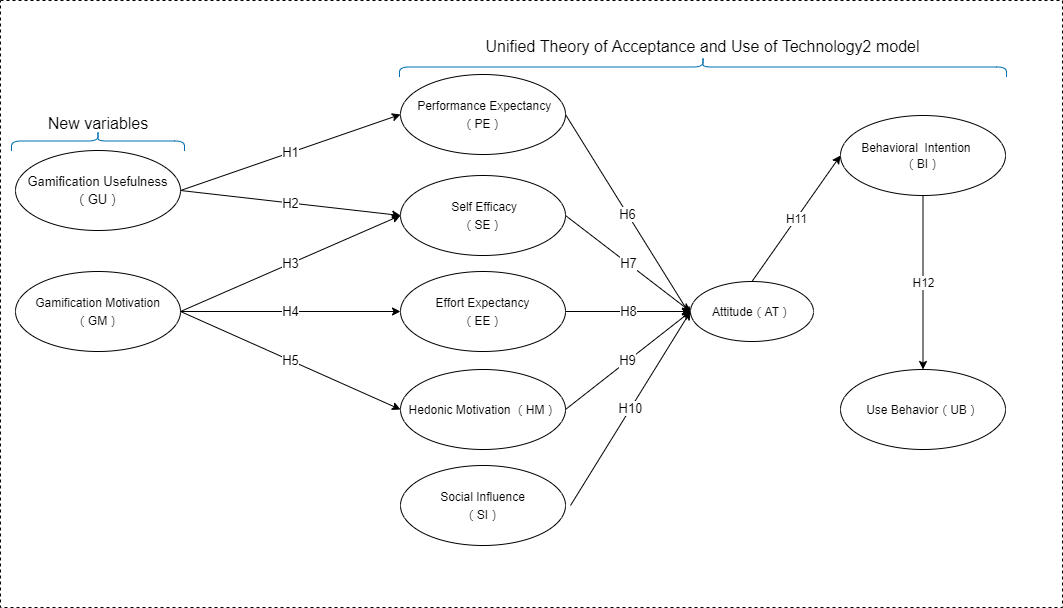

The diagram above was exported from draw.io. Its source (the exported page's mxGraphModel, read from the mxfile embedded in the PNG):
<mxGraphModel dx="1422" dy="822" grid="0" gridSize="10" guides="1" tooltips="1" connect="1" arrows="1" fold="1" page="1" pageScale="1" pageWidth="1169" pageHeight="827" background="none" math="0" shadow="0">
  <root>
    <mxCell id="0" />
    <mxCell id="1" parent="0" />
    <mxCell id="M5pwZ-Gg1JWB_cBAxmhR-7" value="" style="rounded=0;whiteSpace=wrap;html=1;fontSize=15;dashed=1;" parent="1" vertex="1">
      <mxGeometry x="65" y="196" width="1062" height="607" as="geometry" />
    </mxCell>
    <mxCell id="Zeq0rWXAbyBiRXFbGb7i-3" value="&lt;p style=&quot;line-height: 140%&quot;&gt;&lt;span style=&quot;font-size: 13px&quot;&gt;Gamification Usefulness&lt;/span&gt;&lt;br style=&quot;font-size: 13px&quot;&gt;&lt;span style=&quot;font-size: 13px&quot;&gt;（GU）&lt;/span&gt;&lt;/p&gt;" style="ellipse;whiteSpace=wrap;html=1;spacingBottom=0;fontSize=13;fontStyle=0;" parent="1" vertex="1">
      <mxGeometry x="80" y="346" width="165" height="80" as="geometry" />
    </mxCell>
    <mxCell id="Zeq0rWXAbyBiRXFbGb7i-5" value="&lt;p style=&quot;line-height: 140%&quot;&gt;&lt;span style=&quot;font-size: 12px&quot;&gt;Gamification Motivation&lt;/span&gt;&lt;br style=&quot;font-size: 12px&quot;&gt;&lt;span style=&quot;font-size: 12px&quot;&gt;（GM）&lt;/span&gt;&lt;br&gt;&lt;/p&gt;" style="ellipse;whiteSpace=wrap;html=1;spacingBottom=0;fontSize=13;fontStyle=0;" parent="1" vertex="1">
      <mxGeometry x="80" y="467" width="165" height="80" as="geometry" />
    </mxCell>
    <mxCell id="Zeq0rWXAbyBiRXFbGb7i-6" value="&lt;p style=&quot;line-height: 140%&quot;&gt;&lt;span style=&quot;font-size: 12px&quot;&gt;Attitude（AT）&lt;/span&gt;&lt;br&gt;&lt;/p&gt;" style="ellipse;whiteSpace=wrap;html=1;spacingBottom=0;fontSize=13;fontStyle=0;" parent="1" vertex="1">
      <mxGeometry x="755" y="477" width="123" height="60" as="geometry" />
    </mxCell>
    <mxCell id="Zeq0rWXAbyBiRXFbGb7i-8" value="&lt;p style=&quot;line-height: 140%&quot;&gt;&lt;span style=&quot;font-size: 12px&quot;&gt;&amp;nbsp;Performance Expectancy（PE）&lt;/span&gt;&lt;br&gt;&lt;/p&gt;" style="ellipse;whiteSpace=wrap;html=1;spacingBottom=0;fontSize=13;fontStyle=0;" parent="1" vertex="1">
      <mxGeometry x="465" y="270" width="165" height="80" as="geometry" />
    </mxCell>
    <mxCell id="Zeq0rWXAbyBiRXFbGb7i-9" value="&lt;p style=&quot;line-height: 140%&quot;&gt;&lt;span style=&quot;font-size: 12px&quot;&gt;&amp;nbsp;Self Efficacy&lt;/span&gt;&lt;br style=&quot;font-size: 12px&quot;&gt;&lt;span style=&quot;font-size: 12px&quot;&gt;（SE）&lt;/span&gt;&lt;br&gt;&lt;/p&gt;" style="ellipse;whiteSpace=wrap;html=1;spacingBottom=0;fontSize=13;fontStyle=0;" parent="1" vertex="1">
      <mxGeometry x="465" y="371" width="165" height="80" as="geometry" />
    </mxCell>
    <mxCell id="Zeq0rWXAbyBiRXFbGb7i-10" value="&lt;p style=&quot;line-height: 140%&quot;&gt;&lt;span style=&quot;font-size: 12px&quot;&gt;Effort Expectancy&lt;/span&gt;&lt;br style=&quot;font-size: 12px&quot;&gt;&lt;span style=&quot;font-size: 12px&quot;&gt;（EE）&lt;/span&gt;&lt;br&gt;&lt;/p&gt;" style="ellipse;whiteSpace=wrap;html=1;spacingBottom=0;fontSize=13;fontStyle=0;" parent="1" vertex="1">
      <mxGeometry x="465" y="467" width="165" height="80" as="geometry" />
    </mxCell>
    <mxCell id="Zeq0rWXAbyBiRXFbGb7i-11" value="&lt;p style=&quot;line-height: 140%&quot;&gt;&lt;span style=&quot;font-size: 12px&quot;&gt;Hedonic Motivation （HM）&lt;/span&gt;&lt;br&gt;&lt;/p&gt;" style="ellipse;whiteSpace=wrap;html=1;spacingBottom=0;fontSize=13;fontStyle=0;" parent="1" vertex="1">
      <mxGeometry x="465" y="565" width="165" height="80" as="geometry" />
    </mxCell>
    <mxCell id="Zeq0rWXAbyBiRXFbGb7i-12" value="&lt;p style=&quot;line-height: 140%&quot;&gt;&lt;span style=&quot;font-size: 12px&quot;&gt;Social Influence&lt;/span&gt;&lt;br style=&quot;font-size: 12px&quot;&gt;&lt;span style=&quot;font-size: 12px&quot;&gt;（SI）&lt;/span&gt;&lt;br&gt;&lt;/p&gt;" style="ellipse;whiteSpace=wrap;html=1;spacingBottom=0;fontSize=13;fontStyle=0;" parent="1" vertex="1">
      <mxGeometry x="465" y="661" width="165" height="80" as="geometry" />
    </mxCell>
    <mxCell id="Zeq0rWXAbyBiRXFbGb7i-13" value="H1" style="endArrow=classic;html=1;fontSize=13;exitX=1;exitY=0.5;exitDx=0;exitDy=0;entryX=0;entryY=0.5;entryDx=0;entryDy=0;" parent="1" source="Zeq0rWXAbyBiRXFbGb7i-3" target="Zeq0rWXAbyBiRXFbGb7i-8" edge="1">
      <mxGeometry width="50" height="50" relative="1" as="geometry">
        <mxPoint x="375" y="361" as="sourcePoint" />
        <mxPoint x="425" y="311" as="targetPoint" />
      </mxGeometry>
    </mxCell>
    <mxCell id="Zeq0rWXAbyBiRXFbGb7i-14" value="H2" style="endArrow=classic;html=1;fontSize=13;entryX=0;entryY=0.5;entryDx=0;entryDy=0;exitX=1;exitY=0.5;exitDx=0;exitDy=0;" parent="1" source="Zeq0rWXAbyBiRXFbGb7i-3" target="Zeq0rWXAbyBiRXFbGb7i-9" edge="1">
      <mxGeometry width="50" height="50" relative="1" as="geometry">
        <mxPoint x="295" y="561" as="sourcePoint" />
        <mxPoint x="345" y="511" as="targetPoint" />
      </mxGeometry>
    </mxCell>
    <mxCell id="Zeq0rWXAbyBiRXFbGb7i-15" value="H3" style="endArrow=classic;html=1;fontSize=13;exitX=1;exitY=0.5;exitDx=0;exitDy=0;" parent="1" source="Zeq0rWXAbyBiRXFbGb7i-5" edge="1">
      <mxGeometry width="50" height="50" relative="1" as="geometry">
        <mxPoint x="285" y="471" as="sourcePoint" />
        <mxPoint x="465" y="411" as="targetPoint" />
      </mxGeometry>
    </mxCell>
    <mxCell id="Zeq0rWXAbyBiRXFbGb7i-17" value="H4" style="endArrow=classic;html=1;fontSize=13;exitX=1;exitY=0.5;exitDx=0;exitDy=0;entryX=0;entryY=0.5;entryDx=0;entryDy=0;" parent="1" source="Zeq0rWXAbyBiRXFbGb7i-5" target="Zeq0rWXAbyBiRXFbGb7i-10" edge="1">
      <mxGeometry width="50" height="50" relative="1" as="geometry">
        <mxPoint x="345" y="661" as="sourcePoint" />
        <mxPoint x="395" y="611" as="targetPoint" />
      </mxGeometry>
    </mxCell>
    <mxCell id="Zeq0rWXAbyBiRXFbGb7i-18" value="H5" style="endArrow=classic;html=1;fontSize=13;exitX=1;exitY=0.5;exitDx=0;exitDy=0;entryX=0;entryY=0.5;entryDx=0;entryDy=0;" parent="1" source="Zeq0rWXAbyBiRXFbGb7i-5" target="Zeq0rWXAbyBiRXFbGb7i-11" edge="1">
      <mxGeometry width="50" height="50" relative="1" as="geometry">
        <mxPoint x="255" y="517" as="sourcePoint" />
        <mxPoint x="475" y="421" as="targetPoint" />
      </mxGeometry>
    </mxCell>
    <mxCell id="Zeq0rWXAbyBiRXFbGb7i-19" value="H10" style="endArrow=classic;html=1;fontSize=13;entryX=0;entryY=0.5;entryDx=0;entryDy=0;" parent="1" target="Zeq0rWXAbyBiRXFbGb7i-6" edge="1">
      <mxGeometry width="50" height="50" relative="1" as="geometry">
        <mxPoint x="635" y="701" as="sourcePoint" />
        <mxPoint x="865" y="601" as="targetPoint" />
      </mxGeometry>
    </mxCell>
    <mxCell id="Zeq0rWXAbyBiRXFbGb7i-20" value="H8" style="endArrow=classic;html=1;fontSize=13;exitX=1;exitY=0.5;exitDx=0;exitDy=0;entryX=0;entryY=0.5;entryDx=0;entryDy=0;" parent="1" source="Zeq0rWXAbyBiRXFbGb7i-10" target="Zeq0rWXAbyBiRXFbGb7i-6" edge="1">
      <mxGeometry width="50" height="50" relative="1" as="geometry">
        <mxPoint x="645" y="711" as="sourcePoint" />
        <mxPoint x="725" y="551" as="targetPoint" />
      </mxGeometry>
    </mxCell>
    <mxCell id="Zeq0rWXAbyBiRXFbGb7i-21" value="H6" style="endArrow=classic;html=1;fontSize=13;exitX=1;exitY=0.5;exitDx=0;exitDy=0;" parent="1" source="Zeq0rWXAbyBiRXFbGb7i-8" edge="1">
      <mxGeometry width="50" height="50" relative="1" as="geometry">
        <mxPoint x="640" y="517" as="sourcePoint" />
        <mxPoint x="755" y="511" as="targetPoint" />
      </mxGeometry>
    </mxCell>
    <mxCell id="Zeq0rWXAbyBiRXFbGb7i-22" value="H7" style="endArrow=classic;html=1;fontSize=13;exitX=1;exitY=0.5;exitDx=0;exitDy=0;entryX=0;entryY=0.5;entryDx=0;entryDy=0;" parent="1" source="Zeq0rWXAbyBiRXFbGb7i-9" target="Zeq0rWXAbyBiRXFbGb7i-6" edge="1">
      <mxGeometry width="50" height="50" relative="1" as="geometry">
        <mxPoint x="640" y="320" as="sourcePoint" />
        <mxPoint x="785" y="421" as="targetPoint" />
      </mxGeometry>
    </mxCell>
    <mxCell id="Zeq0rWXAbyBiRXFbGb7i-23" value="H9" style="endArrow=classic;html=1;fontSize=13;exitX=1;exitY=0.5;exitDx=0;exitDy=0;entryX=0;entryY=0.5;entryDx=0;entryDy=0;" parent="1" source="Zeq0rWXAbyBiRXFbGb7i-11" target="Zeq0rWXAbyBiRXFbGb7i-6" edge="1">
      <mxGeometry width="50" height="50" relative="1" as="geometry">
        <mxPoint x="640" y="517" as="sourcePoint" />
        <mxPoint x="705" y="541" as="targetPoint" />
      </mxGeometry>
    </mxCell>
    <mxCell id="Zeq0rWXAbyBiRXFbGb7i-25" value="&lt;p class=&quot;MDPI42tablebody&quot; style=&quot;line-height: normal&quot;&gt;&amp;nbsp;Behavioral&amp;nbsp; Intention&amp;nbsp; &amp;nbsp; &amp;nbsp; （BI）&lt;br&gt;&lt;/p&gt;" style="ellipse;whiteSpace=wrap;html=1;spacingBottom=0;fontSize=12;fontStyle=0;spacing=0;" parent="1" vertex="1">
      <mxGeometry x="905" y="311" width="165" height="80" as="geometry" />
    </mxCell>
    <mxCell id="Zeq0rWXAbyBiRXFbGb7i-26" value="&lt;p style=&quot;line-height: 140%&quot;&gt;&lt;span style=&quot;font-size: 12px&quot;&gt;Use Behavior（UB）&lt;/span&gt;&lt;br&gt;&lt;/p&gt;" style="ellipse;whiteSpace=wrap;html=1;spacingBottom=0;fontSize=13;fontStyle=0;" parent="1" vertex="1">
      <mxGeometry x="905" y="565" width="165" height="80" as="geometry" />
    </mxCell>
    <mxCell id="Zeq0rWXAbyBiRXFbGb7i-27" value="H11" style="endArrow=classic;html=1;fontSize=12;exitX=0.5;exitY=0;exitDx=0;exitDy=0;entryX=0;entryY=0.5;entryDx=0;entryDy=0;" parent="1" source="Zeq0rWXAbyBiRXFbGb7i-6" target="Zeq0rWXAbyBiRXFbGb7i-25" edge="1">
      <mxGeometry width="50" height="50" relative="1" as="geometry">
        <mxPoint x="835" y="401" as="sourcePoint" />
        <mxPoint x="885" y="351" as="targetPoint" />
      </mxGeometry>
    </mxCell>
    <mxCell id="Zeq0rWXAbyBiRXFbGb7i-28" value="H12" style="endArrow=classic;html=1;fontSize=12;exitX=0.5;exitY=1;exitDx=0;exitDy=0;entryX=0.5;entryY=0;entryDx=0;entryDy=0;" parent="1" source="Zeq0rWXAbyBiRXFbGb7i-25" target="Zeq0rWXAbyBiRXFbGb7i-26" edge="1">
      <mxGeometry width="50" height="50" relative="1" as="geometry">
        <mxPoint x="805" y="351" as="sourcePoint" />
        <mxPoint x="985" y="561" as="targetPoint" />
      </mxGeometry>
    </mxCell>
    <mxCell id="M5pwZ-Gg1JWB_cBAxmhR-1" value="" style="shape=curlyBracket;whiteSpace=wrap;html=1;rounded=1;flipH=1;rotation=-90;fillColor=#1ba1e2;strokeColor=#006EAF;fontColor=#ffffff;" parent="1" vertex="1">
      <mxGeometry x="152.5" y="250" width="20" height="173" as="geometry" />
    </mxCell>
    <mxCell id="M5pwZ-Gg1JWB_cBAxmhR-4" value="New variables" style="text;html=1;strokeColor=none;fillColor=none;align=center;verticalAlign=middle;whiteSpace=wrap;rounded=0;fontSize=16;" parent="1" vertex="1">
      <mxGeometry x="109.75" y="309" width="105.5" height="20" as="geometry" />
    </mxCell>
    <mxCell id="M5pwZ-Gg1JWB_cBAxmhR-5" value="" style="shape=curlyBracket;whiteSpace=wrap;html=1;rounded=1;flipH=1;rotation=-90;fillColor=#1ba1e2;strokeColor=#006EAF;fontColor=#ffffff;" parent="1" vertex="1">
      <mxGeometry x="757.5" y="-41" width="20" height="607" as="geometry" />
    </mxCell>
    <mxCell id="M5pwZ-Gg1JWB_cBAxmhR-6" value="Unified Theory of Acceptance and Use of Technology2 model" style="text;html=1;strokeColor=none;fillColor=none;align=center;verticalAlign=middle;whiteSpace=wrap;rounded=0;fontSize=16;" parent="1" vertex="1">
      <mxGeometry x="542" y="232" width="451" height="20" as="geometry" />
    </mxCell>
  </root>
</mxGraphModel>